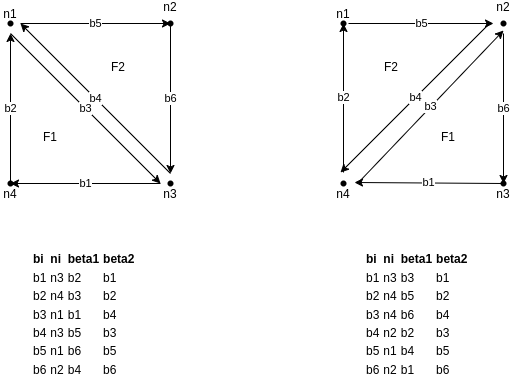

The diagram above was exported from draw.io. Its source (the exported page's mxGraphModel, read from the mxfile embedded in the PNG):
<mxGraphModel dx="1114" dy="1027" grid="1" gridSize="10" guides="1" tooltips="1" connect="1" arrows="1" fold="1" page="1" pageScale="1" pageWidth="1169" pageHeight="827" math="0" shadow="0">
  <root>
    <mxCell id="0" />
    <mxCell id="1" parent="0" />
    <mxCell id="fnDxifPwlxCKZiobhOqW-1" value="b5" style="endArrow=classic;html=1;rounded=0;" edge="1" parent="1">
      <mxGeometry width="50" height="50" relative="1" as="geometry">
        <mxPoint x="92" y="81" as="sourcePoint" />
        <mxPoint x="242" y="81" as="targetPoint" />
      </mxGeometry>
    </mxCell>
    <mxCell id="fnDxifPwlxCKZiobhOqW-2" value="b6" style="endArrow=classic;html=1;rounded=0;" edge="1" parent="1">
      <mxGeometry width="50" height="50" relative="1" as="geometry">
        <mxPoint x="242" y="81" as="sourcePoint" />
        <mxPoint x="242" y="231" as="targetPoint" />
      </mxGeometry>
    </mxCell>
    <mxCell id="fnDxifPwlxCKZiobhOqW-3" value="b4" style="endArrow=classic;html=1;rounded=0;" edge="1" parent="1">
      <mxGeometry width="50" height="50" relative="1" as="geometry">
        <mxPoint x="242" y="231" as="sourcePoint" />
        <mxPoint x="92" y="81" as="targetPoint" />
      </mxGeometry>
    </mxCell>
    <mxCell id="fnDxifPwlxCKZiobhOqW-4" value="b1" style="endArrow=classic;html=1;rounded=0;" edge="1" parent="1">
      <mxGeometry width="50" height="50" relative="1" as="geometry">
        <mxPoint x="232" y="241" as="sourcePoint" />
        <mxPoint x="82" y="241" as="targetPoint" />
      </mxGeometry>
    </mxCell>
    <mxCell id="fnDxifPwlxCKZiobhOqW-5" value="b2" style="endArrow=classic;html=1;rounded=0;" edge="1" parent="1" source="fnDxifPwlxCKZiobhOqW-14">
      <mxGeometry width="50" height="50" relative="1" as="geometry">
        <mxPoint x="82" y="241" as="sourcePoint" />
        <mxPoint x="82" y="91" as="targetPoint" />
      </mxGeometry>
    </mxCell>
    <mxCell id="fnDxifPwlxCKZiobhOqW-6" value="b3" style="endArrow=classic;html=1;rounded=0;" edge="1" parent="1">
      <mxGeometry width="50" height="50" relative="1" as="geometry">
        <mxPoint x="82" y="91" as="sourcePoint" />
        <mxPoint x="232" y="241" as="targetPoint" />
      </mxGeometry>
    </mxCell>
    <mxCell id="fnDxifPwlxCKZiobhOqW-10" value="n3" style="shape=waypoint;sketch=0;fillStyle=solid;size=6;pointerEvents=1;points=[];fillColor=none;resizable=0;rotatable=0;perimeter=centerPerimeter;snapToPoint=1;spacingTop=20;" vertex="1" parent="1">
      <mxGeometry x="232" y="231" width="20" height="20" as="geometry" />
    </mxCell>
    <mxCell id="fnDxifPwlxCKZiobhOqW-11" value="n1" style="shape=waypoint;sketch=0;fillStyle=solid;size=6;pointerEvents=1;points=[];fillColor=none;resizable=0;rotatable=0;perimeter=centerPerimeter;snapToPoint=1;labelPadding=0;spacingTop=-20;" vertex="1" parent="1">
      <mxGeometry x="72" y="71" width="20" height="20" as="geometry" />
    </mxCell>
    <mxCell id="fnDxifPwlxCKZiobhOqW-13" value="n2&#10;" style="shape=waypoint;sketch=0;fillStyle=solid;size=6;pointerEvents=1;points=[];fillColor=none;resizable=0;rotatable=0;perimeter=centerPerimeter;snapToPoint=1;spacingTop=-20;" vertex="1" parent="1">
      <mxGeometry x="232" y="71" width="20" height="20" as="geometry" />
    </mxCell>
    <mxCell id="fnDxifPwlxCKZiobhOqW-15" value="" style="endArrow=classic;html=1;rounded=0;" edge="1" parent="1" target="fnDxifPwlxCKZiobhOqW-14">
      <mxGeometry width="50" height="50" relative="1" as="geometry">
        <mxPoint x="82" y="241" as="sourcePoint" />
        <mxPoint x="82" y="91" as="targetPoint" />
      </mxGeometry>
    </mxCell>
    <mxCell id="fnDxifPwlxCKZiobhOqW-14" value="n4" style="shape=waypoint;sketch=0;fillStyle=solid;size=6;pointerEvents=1;points=[];fillColor=none;resizable=0;rotatable=0;perimeter=centerPerimeter;snapToPoint=1;spacingTop=20;" vertex="1" parent="1">
      <mxGeometry x="72" y="231" width="20" height="20" as="geometry" />
    </mxCell>
    <mxCell id="fnDxifPwlxCKZiobhOqW-16" value="F1" style="text;strokeColor=none;align=center;fillColor=none;html=1;verticalAlign=middle;whiteSpace=wrap;rounded=0;" vertex="1" parent="1">
      <mxGeometry x="92" y="180" width="60" height="30" as="geometry" />
    </mxCell>
    <mxCell id="fnDxifPwlxCKZiobhOqW-17" value="F2" style="text;strokeColor=none;align=center;fillColor=none;html=1;verticalAlign=middle;whiteSpace=wrap;rounded=0;" vertex="1" parent="1">
      <mxGeometry x="160" y="110" width="60" height="30" as="geometry" />
    </mxCell>
    <mxCell id="fnDxifPwlxCKZiobhOqW-18" value="&lt;br&gt;&lt;table&gt;&lt;tbody&gt;&lt;tr&gt;&lt;td&gt;&lt;b&gt;bi&lt;/b&gt;&lt;/td&gt;&lt;td&gt;&lt;b&gt;ni&lt;/b&gt;&lt;/td&gt;&lt;td&gt;&lt;b&gt;beta1&lt;/b&gt;&lt;/td&gt;&lt;td&gt;&lt;b&gt;beta2&lt;/b&gt;&lt;/td&gt;&lt;/tr&gt;&lt;tr&gt;&lt;td&gt;b1&lt;/td&gt;&lt;td&gt;n3&lt;/td&gt;&lt;td&gt;b2&lt;/td&gt;&lt;td&gt;b1&lt;/td&gt;&lt;/tr&gt;&lt;tr&gt;&lt;td&gt;b2&lt;/td&gt;&lt;td&gt;n4&lt;/td&gt;&lt;td&gt;b3&lt;/td&gt;&lt;td&gt;b2&lt;/td&gt;&lt;/tr&gt;&lt;tr&gt;&lt;td&gt;b3&lt;/td&gt;&lt;td&gt;n1&lt;/td&gt;&lt;td&gt;b1&lt;/td&gt;&lt;td&gt;b4&lt;/td&gt;&lt;/tr&gt;&lt;tr&gt;&lt;td&gt;b4&lt;/td&gt;&lt;td&gt;n3&lt;/td&gt;&lt;td&gt;b5&lt;/td&gt;&lt;td&gt;b3&lt;/td&gt;&lt;/tr&gt;&lt;tr&gt;&lt;td&gt;b5&lt;/td&gt;&lt;td&gt;n1&lt;/td&gt;&lt;td&gt;b6&lt;/td&gt;&lt;td&gt;b5&lt;/td&gt;&lt;/tr&gt;&lt;tr&gt;&lt;td&gt;b6&lt;/td&gt;&lt;td&gt;n2&lt;/td&gt;&lt;td&gt;b4&lt;/td&gt;&lt;td&gt;b6&lt;/td&gt;&lt;/tr&gt;&lt;/tbody&gt;&lt;/table&gt;" style="text;strokeColor=none;align=left;fillColor=none;html=1;verticalAlign=middle;whiteSpace=wrap;rounded=0;" vertex="1" parent="1">
      <mxGeometry x="100" y="280" width="120" height="170" as="geometry" />
    </mxCell>
    <mxCell id="fnDxifPwlxCKZiobhOqW-20" value="b5" style="endArrow=classic;html=1;rounded=0;" edge="1" parent="1">
      <mxGeometry width="50" height="50" relative="1" as="geometry">
        <mxPoint x="420" y="81" as="sourcePoint" />
        <mxPoint x="565" y="81" as="targetPoint" />
      </mxGeometry>
    </mxCell>
    <mxCell id="fnDxifPwlxCKZiobhOqW-21" value="b6" style="endArrow=classic;html=1;rounded=0;" edge="1" parent="1" target="fnDxifPwlxCKZiobhOqW-26">
      <mxGeometry width="50" height="50" relative="1" as="geometry">
        <mxPoint x="575" y="91" as="sourcePoint" />
        <mxPoint x="575" y="222" as="targetPoint" />
      </mxGeometry>
    </mxCell>
    <mxCell id="fnDxifPwlxCKZiobhOqW-22" value="b4" style="endArrow=classic;html=1;rounded=0;" edge="1" parent="1">
      <mxGeometry width="50" height="50" relative="1" as="geometry">
        <mxPoint x="562" y="80" as="sourcePoint" />
        <mxPoint x="412" y="230" as="targetPoint" />
      </mxGeometry>
    </mxCell>
    <mxCell id="fnDxifPwlxCKZiobhOqW-23" value="b1" style="endArrow=classic;html=1;rounded=0;" edge="1" parent="1" source="fnDxifPwlxCKZiobhOqW-26">
      <mxGeometry width="50" height="50" relative="1" as="geometry">
        <mxPoint x="561" y="241" as="sourcePoint" />
        <mxPoint x="426" y="240" as="targetPoint" />
      </mxGeometry>
    </mxCell>
    <mxCell id="fnDxifPwlxCKZiobhOqW-24" value="b2" style="endArrow=classic;html=1;rounded=0;entryX=0.7;entryY=0.3;entryDx=0;entryDy=0;entryPerimeter=0;" edge="1" parent="1" target="fnDxifPwlxCKZiobhOqW-27">
      <mxGeometry width="50" height="50" relative="1" as="geometry">
        <mxPoint x="415" y="230" as="sourcePoint" />
        <mxPoint x="415" y="91" as="targetPoint" />
      </mxGeometry>
    </mxCell>
    <mxCell id="fnDxifPwlxCKZiobhOqW-25" value="b3" style="endArrow=classic;html=1;rounded=0;entryX=0.55;entryY=1.25;entryDx=0;entryDy=0;entryPerimeter=0;" edge="1" parent="1">
      <mxGeometry width="50" height="50" relative="1" as="geometry">
        <mxPoint x="430" y="240" as="sourcePoint" />
        <mxPoint x="575" y="88" as="targetPoint" />
      </mxGeometry>
    </mxCell>
    <mxCell id="fnDxifPwlxCKZiobhOqW-26" value="n3" style="shape=waypoint;sketch=0;fillStyle=solid;size=6;pointerEvents=1;points=[];fillColor=none;resizable=0;rotatable=0;perimeter=centerPerimeter;snapToPoint=1;spacingTop=20;" vertex="1" parent="1">
      <mxGeometry x="565" y="231" width="20" height="20" as="geometry" />
    </mxCell>
    <mxCell id="fnDxifPwlxCKZiobhOqW-27" value="n1" style="shape=waypoint;sketch=0;fillStyle=solid;size=6;pointerEvents=1;points=[];fillColor=none;resizable=0;rotatable=0;perimeter=centerPerimeter;snapToPoint=1;labelPadding=0;spacingTop=-20;" vertex="1" parent="1">
      <mxGeometry x="405" y="71" width="20" height="20" as="geometry" />
    </mxCell>
    <mxCell id="fnDxifPwlxCKZiobhOqW-28" value="n2&#10;" style="shape=waypoint;sketch=0;fillStyle=solid;size=6;pointerEvents=1;points=[];fillColor=none;resizable=0;rotatable=0;perimeter=centerPerimeter;snapToPoint=1;spacingTop=-20;" vertex="1" parent="1">
      <mxGeometry x="565" y="71" width="20" height="20" as="geometry" />
    </mxCell>
    <mxCell id="fnDxifPwlxCKZiobhOqW-29" value="" style="endArrow=classic;html=1;rounded=0;" edge="1" parent="1" target="fnDxifPwlxCKZiobhOqW-30">
      <mxGeometry width="50" height="50" relative="1" as="geometry">
        <mxPoint x="415" y="241" as="sourcePoint" />
        <mxPoint x="415" y="91" as="targetPoint" />
      </mxGeometry>
    </mxCell>
    <mxCell id="fnDxifPwlxCKZiobhOqW-30" value="n4" style="shape=waypoint;sketch=0;fillStyle=solid;size=6;pointerEvents=1;points=[];fillColor=none;resizable=0;rotatable=0;perimeter=centerPerimeter;snapToPoint=1;spacingTop=20;" vertex="1" parent="1">
      <mxGeometry x="405" y="231" width="20" height="20" as="geometry" />
    </mxCell>
    <mxCell id="fnDxifPwlxCKZiobhOqW-31" value="F1" style="text;strokeColor=none;align=center;fillColor=none;html=1;verticalAlign=middle;whiteSpace=wrap;rounded=0;" vertex="1" parent="1">
      <mxGeometry x="490" y="180" width="60" height="30" as="geometry" />
    </mxCell>
    <mxCell id="fnDxifPwlxCKZiobhOqW-32" value="F2" style="text;strokeColor=none;align=center;fillColor=none;html=1;verticalAlign=middle;whiteSpace=wrap;rounded=0;" vertex="1" parent="1">
      <mxGeometry x="433" y="110" width="60" height="30" as="geometry" />
    </mxCell>
    <mxCell id="fnDxifPwlxCKZiobhOqW-33" value="&lt;br&gt;&lt;table&gt;&lt;tbody&gt;&lt;tr&gt;&lt;td&gt;&lt;b&gt;bi&lt;/b&gt;&lt;/td&gt;&lt;td&gt;&lt;b&gt;ni&lt;/b&gt;&lt;/td&gt;&lt;td&gt;&lt;b&gt;beta1&lt;/b&gt;&lt;/td&gt;&lt;td&gt;&lt;b&gt;beta2&lt;/b&gt;&lt;/td&gt;&lt;/tr&gt;&lt;tr&gt;&lt;td&gt;b1&lt;/td&gt;&lt;td&gt;n3&lt;/td&gt;&lt;td&gt;b3&lt;/td&gt;&lt;td&gt;b1&lt;/td&gt;&lt;/tr&gt;&lt;tr&gt;&lt;td&gt;b2&lt;/td&gt;&lt;td&gt;n4&lt;/td&gt;&lt;td&gt;b5&lt;/td&gt;&lt;td&gt;b2&lt;/td&gt;&lt;/tr&gt;&lt;tr&gt;&lt;td&gt;b3&lt;/td&gt;&lt;td&gt;n4&lt;/td&gt;&lt;td&gt;b6&lt;/td&gt;&lt;td&gt;b4&lt;/td&gt;&lt;/tr&gt;&lt;tr&gt;&lt;td&gt;b4&lt;/td&gt;&lt;td&gt;n2&lt;/td&gt;&lt;td&gt;b2&lt;/td&gt;&lt;td&gt;b3&lt;/td&gt;&lt;/tr&gt;&lt;tr&gt;&lt;td&gt;b5&lt;/td&gt;&lt;td&gt;n1&lt;/td&gt;&lt;td&gt;b4&lt;/td&gt;&lt;td&gt;b5&lt;/td&gt;&lt;/tr&gt;&lt;tr&gt;&lt;td&gt;b6&lt;/td&gt;&lt;td&gt;n2&lt;/td&gt;&lt;td&gt;b1&lt;/td&gt;&lt;td&gt;b6&lt;/td&gt;&lt;/tr&gt;&lt;/tbody&gt;&lt;/table&gt;" style="text;strokeColor=none;align=left;fillColor=none;html=1;verticalAlign=middle;whiteSpace=wrap;rounded=0;" vertex="1" parent="1">
      <mxGeometry x="433" y="280" width="120" height="170" as="geometry" />
    </mxCell>
  </root>
</mxGraphModel>